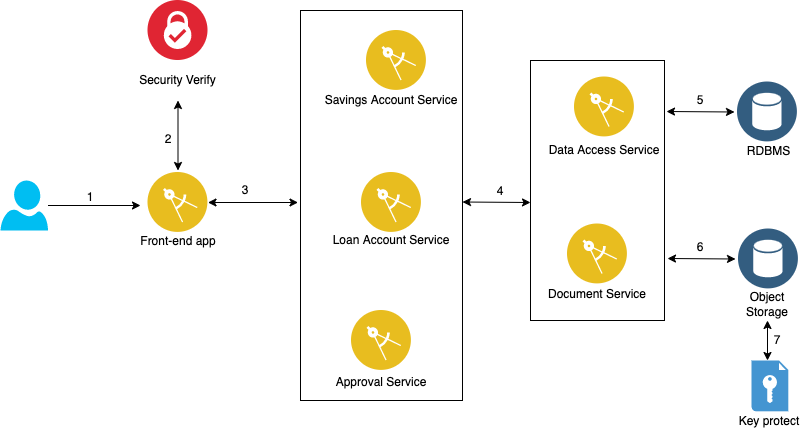

The diagram above was exported from draw.io. Its source (the exported page's mxGraphModel, read from the mxfile embedded in the PNG):
<mxGraphModel dx="1370" dy="769" grid="1" gridSize="10" guides="1" tooltips="1" connect="1" arrows="1" fold="1" page="1" pageScale="1" pageWidth="827" pageHeight="1169" math="0" shadow="0">
  <root>
    <mxCell id="0" />
    <mxCell id="1" parent="0" />
    <mxCell id="nVjFHd0VhPGVK1Aeebay-5" value="" style="rounded=0;whiteSpace=wrap;html=1;" parent="1" vertex="1">
      <mxGeometry x="540" y="80" width="134" height="260" as="geometry" />
    </mxCell>
    <mxCell id="nVjFHd0VhPGVK1Aeebay-4" value="" style="rounded=0;whiteSpace=wrap;html=1;" parent="1" vertex="1">
      <mxGeometry x="310" y="30" width="162" height="390" as="geometry" />
    </mxCell>
    <mxCell id="s2W5DMrIgOh3PE-x-Ri5-30" value="" style="aspect=fixed;perimeter=ellipsePerimeter;html=1;align=center;shadow=0;dashed=0;fontColor=#4277BB;labelBackgroundColor=#ffffff;fontSize=12;spacingTop=3;image;image=img/lib/ibm/security/security_services.svg;" parent="1" vertex="1">
      <mxGeometry x="157.5" y="20" width="60" height="60" as="geometry" />
    </mxCell>
    <mxCell id="s2W5DMrIgOh3PE-x-Ri5-32" value="Savings Account Service" style="text;html=1;strokeColor=none;fillColor=none;align=center;verticalAlign=middle;whiteSpace=wrap;rounded=0;" parent="1" vertex="1">
      <mxGeometry x="331" y="110" width="140" height="20" as="geometry" />
    </mxCell>
    <mxCell id="s2W5DMrIgOh3PE-x-Ri5-33" value="" style="aspect=fixed;perimeter=ellipsePerimeter;html=1;align=center;shadow=0;dashed=0;fontColor=#4277BB;labelBackgroundColor=#ffffff;fontSize=12;spacingTop=3;image;image=img/lib/ibm/applications/mobile_app.svg;" parent="1" vertex="1">
      <mxGeometry x="376" y="50" width="60" height="60" as="geometry" />
    </mxCell>
    <mxCell id="s2W5DMrIgOh3PE-x-Ri5-34" value="" style="aspect=fixed;perimeter=ellipsePerimeter;html=1;align=center;shadow=0;dashed=0;fontColor=#4277BB;labelBackgroundColor=#ffffff;fontSize=12;spacingTop=3;image;image=img/lib/ibm/applications/mobile_app.svg;" parent="1" vertex="1">
      <mxGeometry x="371" y="192" width="60" height="60" as="geometry" />
    </mxCell>
    <mxCell id="s2W5DMrIgOh3PE-x-Ri5-36" value="&lt;div&gt;Loan Account&amp;nbsp;&lt;span&gt;Service&lt;/span&gt;&lt;/div&gt;" style="text;html=1;strokeColor=none;fillColor=none;align=center;verticalAlign=middle;whiteSpace=wrap;rounded=0;" parent="1" vertex="1">
      <mxGeometry x="341" y="250" width="120" height="20" as="geometry" />
    </mxCell>
    <mxCell id="s2W5DMrIgOh3PE-x-Ri5-47" value="Security Verify" style="text;html=1;strokeColor=none;fillColor=none;align=center;verticalAlign=middle;whiteSpace=wrap;rounded=0;" parent="1" vertex="1">
      <mxGeometry x="140" y="90" width="95" height="20" as="geometry" />
    </mxCell>
    <mxCell id="NKUSTeTTQYp1mINGmysQ-1" value="" style="aspect=fixed;perimeter=ellipsePerimeter;html=1;align=center;shadow=0;dashed=0;fontColor=#4277BB;labelBackgroundColor=#ffffff;fontSize=12;spacingTop=3;image;image=img/lib/ibm/applications/mobile_app.svg;" parent="1" vertex="1">
      <mxGeometry x="361" y="330" width="60" height="60" as="geometry" />
    </mxCell>
    <mxCell id="NKUSTeTTQYp1mINGmysQ-2" value="&lt;div&gt;Approval Service&lt;/div&gt;" style="text;html=1;strokeColor=none;fillColor=none;align=center;verticalAlign=middle;whiteSpace=wrap;rounded=0;" parent="1" vertex="1">
      <mxGeometry x="331" y="390" width="120" height="23" as="geometry" />
    </mxCell>
    <mxCell id="NKUSTeTTQYp1mINGmysQ-15" value="" style="endArrow=classic;startArrow=classic;html=1;exitX=1;exitY=0.5;exitDx=0;exitDy=0;strokeWidth=1;fillColor=none;" parent="1" source="s2W5DMrIgOh3PE-x-Ri5-45" edge="1">
      <mxGeometry width="100" height="100" relative="1" as="geometry">
        <mxPoint x="217.5" y="270" as="sourcePoint" />
        <mxPoint x="307.5" y="222" as="targetPoint" />
      </mxGeometry>
    </mxCell>
    <mxCell id="s2W5DMrIgOh3PE-x-Ri5-41" value="" style="aspect=fixed;perimeter=ellipsePerimeter;html=1;align=center;shadow=0;dashed=0;fontColor=#4277BB;labelBackgroundColor=#ffffff;fontSize=12;spacingTop=3;image;image=img/lib/ibm/data/data_services.svg;" parent="1" vertex="1">
      <mxGeometry x="747" y="101.5" width="60" height="60" as="geometry" />
    </mxCell>
    <mxCell id="s2W5DMrIgOh3PE-x-Ri5-42" value="RDBMS" style="text;html=1;strokeColor=none;fillColor=none;align=center;verticalAlign=middle;whiteSpace=wrap;rounded=0;" parent="1" vertex="1">
      <mxGeometry x="757" y="161.5" width="43" height="18.5" as="geometry" />
    </mxCell>
    <mxCell id="s2W5DMrIgOh3PE-x-Ri5-43" value="" style="aspect=fixed;perimeter=ellipsePerimeter;html=1;align=center;shadow=0;dashed=0;fontColor=#4277BB;labelBackgroundColor=#ffffff;fontSize=12;spacingTop=3;image;image=img/lib/ibm/data/data_services.svg;" parent="1" vertex="1">
      <mxGeometry x="748" y="248.5" width="60" height="60" as="geometry" />
    </mxCell>
    <mxCell id="s2W5DMrIgOh3PE-x-Ri5-44" value="Object Storage" style="text;html=1;strokeColor=none;fillColor=none;align=center;verticalAlign=middle;whiteSpace=wrap;rounded=0;" parent="1" vertex="1">
      <mxGeometry x="751" y="308.5" width="52" height="31.5" as="geometry" />
    </mxCell>
    <mxCell id="s2W5DMrIgOh3PE-x-Ri5-39" value="" style="aspect=fixed;perimeter=ellipsePerimeter;html=1;align=center;shadow=0;dashed=0;fontColor=#4277BB;labelBackgroundColor=#ffffff;fontSize=12;spacingTop=3;image;image=img/lib/ibm/applications/mobile_app.svg;" parent="1" vertex="1">
      <mxGeometry x="584" y="96.5" width="60" height="60" as="geometry" />
    </mxCell>
    <mxCell id="NKUSTeTTQYp1mINGmysQ-10" value="" style="group" parent="1" vertex="1" connectable="0">
      <mxGeometry x="564" y="243.5" width="96" height="110" as="geometry" />
    </mxCell>
    <mxCell id="s2W5DMrIgOh3PE-x-Ri5-37" value="" style="aspect=fixed;perimeter=ellipsePerimeter;html=1;align=center;shadow=0;dashed=0;fontColor=#4277BB;labelBackgroundColor=#ffffff;fontSize=12;spacingTop=3;image;image=img/lib/ibm/applications/mobile_app.svg;" parent="NKUSTeTTQYp1mINGmysQ-10" vertex="1">
      <mxGeometry x="13" width="60" height="60" as="geometry" />
    </mxCell>
    <mxCell id="s2W5DMrIgOh3PE-x-Ri5-38" value="Document Service" style="text;html=1;strokeColor=none;fillColor=none;align=center;verticalAlign=middle;whiteSpace=wrap;rounded=0;" parent="NKUSTeTTQYp1mINGmysQ-10" vertex="1">
      <mxGeometry x="-10" y="60" width="106" height="20" as="geometry" />
    </mxCell>
    <mxCell id="s2W5DMrIgOh3PE-x-Ri5-40" value="Data Access Service" style="text;html=1;strokeColor=none;fillColor=none;align=center;verticalAlign=middle;whiteSpace=wrap;rounded=0;" parent="1" vertex="1">
      <mxGeometry x="554" y="156.5" width="120" height="27" as="geometry" />
    </mxCell>
    <mxCell id="NKUSTeTTQYp1mINGmysQ-53" value="" style="endArrow=classic;startArrow=classic;html=1;strokeWidth=1;fillColor=none;" parent="1" edge="1">
      <mxGeometry width="100" height="100" relative="1" as="geometry">
        <mxPoint x="187.5" y="190" as="sourcePoint" />
        <mxPoint x="187.5" y="120" as="targetPoint" />
      </mxGeometry>
    </mxCell>
    <mxCell id="NKUSTeTTQYp1mINGmysQ-73" value="" style="group" parent="1" vertex="1" connectable="0">
      <mxGeometry x="132.5" y="192" width="110" height="96" as="geometry" />
    </mxCell>
    <mxCell id="s2W5DMrIgOh3PE-x-Ri5-45" value="" style="aspect=fixed;perimeter=ellipsePerimeter;html=1;align=center;shadow=0;dashed=0;fontColor=#4277BB;labelBackgroundColor=#ffffff;fontSize=12;spacingTop=3;image;image=img/lib/ibm/applications/mobile_app.svg;" parent="NKUSTeTTQYp1mINGmysQ-73" vertex="1">
      <mxGeometry x="25" width="60" height="60" as="geometry" />
    </mxCell>
    <mxCell id="s2W5DMrIgOh3PE-x-Ri5-46" value="Front-end app" style="text;html=1;strokeColor=none;fillColor=none;align=center;verticalAlign=middle;whiteSpace=wrap;rounded=0;" parent="NKUSTeTTQYp1mINGmysQ-73" vertex="1">
      <mxGeometry y="58" width="110" height="22" as="geometry" />
    </mxCell>
    <mxCell id="nVjFHd0VhPGVK1Aeebay-2" style="edgeStyle=orthogonalEdgeStyle;rounded=0;orthogonalLoop=1;jettySize=auto;html=1;" parent="1" source="nVjFHd0VhPGVK1Aeebay-1" edge="1">
      <mxGeometry relative="1" as="geometry">
        <mxPoint x="150" y="225" as="targetPoint" />
      </mxGeometry>
    </mxCell>
    <mxCell id="nVjFHd0VhPGVK1Aeebay-1" value="" style="verticalLabelPosition=bottom;html=1;verticalAlign=top;align=center;strokeColor=none;fillColor=#00BEF2;shape=mxgraph.azure.user;" parent="1" vertex="1">
      <mxGeometry x="10" y="200" width="47.5" height="50" as="geometry" />
    </mxCell>
    <mxCell id="nVjFHd0VhPGVK1Aeebay-6" value="" style="endArrow=classic;startArrow=classic;html=1;exitX=1;exitY=0.5;exitDx=0;exitDy=0;strokeWidth=1;fillColor=none;" parent="1" edge="1">
      <mxGeometry width="100" height="100" relative="1" as="geometry">
        <mxPoint x="472" y="221.5" as="sourcePoint" />
        <mxPoint x="540" y="222" as="targetPoint" />
      </mxGeometry>
    </mxCell>
    <mxCell id="nVjFHd0VhPGVK1Aeebay-7" value="" style="endArrow=classic;startArrow=classic;html=1;exitX=1;exitY=0.5;exitDx=0;exitDy=0;strokeWidth=1;fillColor=none;" parent="1" edge="1">
      <mxGeometry width="100" height="100" relative="1" as="geometry">
        <mxPoint x="676" y="131" as="sourcePoint" />
        <mxPoint x="744" y="131.5" as="targetPoint" />
      </mxGeometry>
    </mxCell>
    <mxCell id="nVjFHd0VhPGVK1Aeebay-8" value="" style="endArrow=classic;startArrow=classic;html=1;exitX=1;exitY=0.5;exitDx=0;exitDy=0;strokeWidth=1;fillColor=none;" parent="1" edge="1">
      <mxGeometry width="100" height="100" relative="1" as="geometry">
        <mxPoint x="677" y="278" as="sourcePoint" />
        <mxPoint x="745" y="278.5" as="targetPoint" />
      </mxGeometry>
    </mxCell>
    <mxCell id="nVjFHd0VhPGVK1Aeebay-9" value="1" style="text;html=1;strokeColor=none;fillColor=none;align=center;verticalAlign=middle;whiteSpace=wrap;rounded=0;" parent="1" vertex="1">
      <mxGeometry x="80" y="198.5" width="40" height="37" as="geometry" />
    </mxCell>
    <mxCell id="nVjFHd0VhPGVK1Aeebay-10" value="2" style="text;html=1;strokeColor=none;fillColor=none;align=center;verticalAlign=middle;whiteSpace=wrap;rounded=0;" parent="1" vertex="1">
      <mxGeometry x="157.5" y="140" width="40" height="37" as="geometry" />
    </mxCell>
    <mxCell id="nVjFHd0VhPGVK1Aeebay-15" value="3" style="text;html=1;strokeColor=none;fillColor=none;align=center;verticalAlign=middle;whiteSpace=wrap;rounded=0;" parent="1" vertex="1">
      <mxGeometry x="235" y="191.5" width="40" height="37" as="geometry" />
    </mxCell>
    <mxCell id="nVjFHd0VhPGVK1Aeebay-16" value="4" style="text;html=1;strokeColor=none;fillColor=none;align=center;verticalAlign=middle;whiteSpace=wrap;rounded=0;" parent="1" vertex="1">
      <mxGeometry x="490" y="192" width="40" height="37" as="geometry" />
    </mxCell>
    <mxCell id="nVjFHd0VhPGVK1Aeebay-17" value="5" style="text;html=1;strokeColor=none;fillColor=none;align=center;verticalAlign=middle;whiteSpace=wrap;rounded=0;" parent="1" vertex="1">
      <mxGeometry x="690" y="101.5" width="40" height="37" as="geometry" />
    </mxCell>
    <mxCell id="nVjFHd0VhPGVK1Aeebay-18" value="6" style="text;html=1;strokeColor=none;fillColor=none;align=center;verticalAlign=middle;whiteSpace=wrap;rounded=0;" parent="1" vertex="1">
      <mxGeometry x="690" y="248.5" width="40" height="37" as="geometry" />
    </mxCell>
    <mxCell id="nVjFHd0VhPGVK1Aeebay-21" value="Key protect" style="text;html=1;strokeColor=none;fillColor=none;align=center;verticalAlign=middle;whiteSpace=wrap;rounded=0;" parent="1" vertex="1">
      <mxGeometry x="739.4" y="430.8" width="80" height="20" as="geometry" />
    </mxCell>
    <mxCell id="nVjFHd0VhPGVK1Aeebay-22" value="" style="endArrow=classic;startArrow=classic;html=1;rounded=0;entryX=0.5;entryY=1;entryDx=0;entryDy=0;" parent="1" target="s2W5DMrIgOh3PE-x-Ri5-44" edge="1">
      <mxGeometry width="50" height="50" relative="1" as="geometry">
        <mxPoint x="777" y="380" as="sourcePoint" />
        <mxPoint x="800" y="340" as="targetPoint" />
      </mxGeometry>
    </mxCell>
    <mxCell id="nVjFHd0VhPGVK1Aeebay-23" value="7" style="text;html=1;strokeColor=none;fillColor=none;align=center;verticalAlign=middle;whiteSpace=wrap;rounded=0;" parent="1" vertex="1">
      <mxGeometry x="767" y="341.5" width="40" height="37" as="geometry" />
    </mxCell>
    <mxCell id="KxKb0F1bZ8Xa44Sxa4Ik-1" value="" style="shadow=0;dashed=0;html=1;strokeColor=none;fillColor=#4495D1;labelPosition=center;verticalLabelPosition=bottom;verticalAlign=top;align=center;outlineConnect=0;shape=mxgraph.veeam.encryption_key;" vertex="1" parent="1">
      <mxGeometry x="761" y="380" width="36.8" height="50.8" as="geometry" />
    </mxCell>
  </root>
</mxGraphModel>